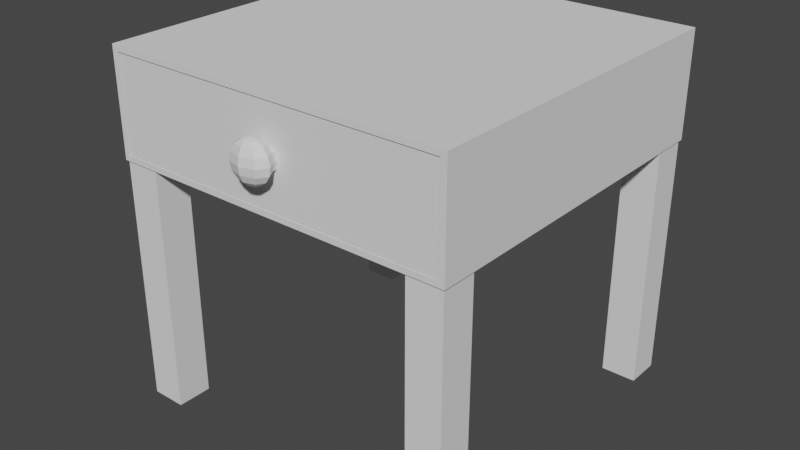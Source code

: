 # Source: SmallTable.blend  (saved by Blender 3.6.11; exported with 4.5.12 LTS)
import bpy
from mathutils import Matrix  # noqa: F401  (used for matrix-valued properties, if any)

bpy.ops.wm.read_factory_settings(use_empty=True)
scene = bpy.context.scene
scene.name = 'Scene'

# ---- collections
col_collection = bpy.data.collections.new('Collection'); scene.collection.children.link(col_collection)

# ---- world
world_world = bpy.data.worlds.new('World'); scene.world = world_world
world_world.use_nodes = True; world_world.node_tree.nodes.clear()
_N = world_world.node_tree.nodes; _L = world_world.node_tree.links
n0 = _N.new('ShaderNodeOutputWorld'); n0.name = 'World Output'; n0.location = (300, 300)
n1 = _N.new('ShaderNodeBackground'); n1.name = 'Background'; n1.location = (10, 300)
n1.inputs[0].default_value = (0.05088, 0.05088, 0.05088, 1.0)
_L.new(n1.outputs[0], n0.inputs[0])
n0.is_active_output = True
world_world.color = (0.05088, 0.05088, 0.05088)
world_world.use_sun_shadow = False
world_world.sun_shadow_jitter_overblur = 0.0

# ---- meshes
me_cube_001 = bpy.data.meshes.new('Cube.001')
me_cube_001.from_pydata([(-0.9667, -1.0, 1.433), (-0.9667, -1.0, 1.967), (-1.0, 1.0, 1.4), (-1.0, 1.0, 2.0), (0.9667, -1.0, 1.433), (0.9667, -1.0, 1.967), (1.0, 1.0, 1.4), (1.0, 1.0, 2.0), (-1.0, -1.0, 1.4), (-1.0, -1.0, 2.0), (1.0, -1.0, 2.0), (1.0, -1.0, 1.4), (-0.9667, 0.9686, 1.433), (-0.9667, 0.9686, 1.967), (0.9667, 0.9686, 1.967), (0.9667, 0.9686, 1.433), (-0.79, -0.79, 1.4), (-0.79, -0.79, 0.0), (-0.79, -0.99, 1.4), (-0.79, -0.99, 0.0), (-0.99, -0.79, 1.4), (-0.99, -0.79, 0.0), (-0.99, -0.99, 1.4), (-0.99, -0.99, 0.0), (0.79, -0.79, 1.4), (0.79, -0.79, 0.0), (0.79, -0.99, 1.4), (0.79, -0.99, 0.0), (0.99, -0.79, 1.4), (0.99, -0.79, 0.0), (0.99, -0.99, 1.4), (0.99, -0.99, 0.0), (-0.79, 0.79, 1.4), (-0.79, 0.79, 0.0), (-0.79, 0.99, 1.4), (-0.79, 0.99, 0.0), (-0.99, 0.79, 1.4), (-0.99, 0.79, 0.0), (-0.99, 0.99, 1.4), (-0.99, 0.99, 0.0), (0.79, 0.79, 1.4), (0.79, 0.79, 0.0), (0.79, 0.99, 1.4), (0.79, 0.99, 0.0), (0.99, 0.79, 1.4), (0.99, 0.79, 0.0), (0.99, 0.99, 1.4), (0.99, 0.99, 0.0)], [], [(8, 9, 3, 2), (2, 3, 7, 6), (6, 7, 10, 11), (0, 4, 15, 12), (2, 6, 11, 8), (7, 3, 9, 10), (0, 1, 9, 8), (5, 4, 11, 10), (4, 0, 8, 11), (1, 5, 10, 9), (15, 14, 13, 12), (1, 0, 12, 13), (5, 1, 13, 14), (4, 5, 14, 15), (16, 18, 19, 17), (18, 22, 23, 19), (22, 20, 21, 23), (20, 16, 17, 21), (18, 16, 20, 22), (23, 21, 17, 19), (24, 25, 27, 26), (26, 27, 31, 30), (30, 31, 29, 28), (28, 29, 25, 24), (26, 30, 28, 24), (31, 27, 25, 29), (32, 33, 35, 34), (34, 35, 39, 38), (38, 39, 37, 36), (36, 37, 33, 32), (34, 38, 36, 32), (39, 35, 33, 37), (40, 42, 43, 41), (42, 46, 47, 43), (46, 44, 45, 47), (44, 40, 41, 45), (42, 40, 44, 46), (47, 45, 41, 43)])
_uv = me_cube_001.uv_layers.new(name='UVMap')
_uv.uv.foreach_set('vector', [0.375, 0.0, 0.625, 0.0, 0.625, 0.25, 0.375, 0.25, 0.375, 0.25, 0.625, 0.25, 0.625, 0.5, 0.375, 0.5, 0.375, 0.5, 0.625, 0.5, 0.625, 0.75, 0.375, 0.75, 0.3889, 0.9958, 0.3889, 0.7542, 0.3889, 0.7542, 0.3889, 0.9958, 0.125, 0.5, 0.375, 0.5, 0.375, 0.75, 0.125, 0.75, 0.625, 0.5, 0.875, 0.5, 0.875, 0.75, 0.625, 0.75, 0.3889, 0.9958, 0.6111, 0.9958, 0.625, 1.0, 0.375, 1.0, 0.6111, 0.7542, 0.3889, 0.7542, 0.375, 0.75, 0.625, 0.75, 0.3889, 0.7542, 0.3889, 0.9958, 0.375, 1.0, 0.375, 0.75, 0.6111, 0.9958, 0.6111, 0.7542, 0.625, 0.75, 0.625, 1.0, 0.3889, 0.7542, 0.6111, 0.7542, 0.6111, 0.9958, 0.3889, 0.9958, 0.6111, 0.9958, 0.3889, 0.9958, 0.3889, 0.9958, 0.6111, 0.9958, 0.6111, 0.7542, 0.6111, 0.9958, 0.6111, 0.9958, 0.6111, 0.7542, 0.3889, 0.7542, 0.6111, 0.7542, 0.6111, 0.7542, 0.3889, 0.7542, 0.375, 0.0, 0.375, 0.25, 0.625, 0.25, 0.625, 0.0, 0.375, 0.25, 0.375, 0.5, 0.625, 0.5, 0.625, 0.25, 0.375, 0.5, 0.375, 0.75, 0.625, 0.75, 0.625, 0.5, 0.375, 0.75, 0.375, 1.0, 0.625, 1.0, 0.625, 0.75, 0.125, 0.5, 0.125, 0.75, 0.375, 0.75, 0.375, 0.5, 0.625, 0.5, 0.625, 0.75, 0.875, 0.75, 0.875, 0.5, 0.375, 0.0, 0.625, 0.0, 0.625, 0.25, 0.375, 0.25, 0.375, 0.25, 0.625, 0.25, 0.625, 0.5, 0.375, 0.5, 0.375, 0.5, 0.625, 0.5, 0.625, 0.75, 0.375, 0.75, 0.375, 0.75, 0.625, 0.75, 0.625, 1.0, 0.375, 1.0, 0.125, 0.5, 0.375, 0.5, 0.375, 0.75, 0.125, 0.75, 0.625, 0.5, 0.875, 0.5, 0.875, 0.75, 0.625, 0.75, 0.375, 0.0, 0.625, 0.0, 0.625, 0.25, 0.375, 0.25, 0.375, 0.25, 0.625, 0.25, 0.625, 0.5, 0.375, 0.5, 0.375, 0.5, 0.625, 0.5, 0.625, 0.75, 0.375, 0.75, 0.375, 0.75, 0.625, 0.75, 0.625, 1.0, 0.375, 1.0, 0.125, 0.5, 0.375, 0.5, 0.375, 0.75, 0.125, 0.75, 0.625, 0.5, 0.875, 0.5, 0.875, 0.75, 0.625, 0.75, 0.375, 0.0, 0.375, 0.25, 0.625, 0.25, 0.625, 0.0, 0.375, 0.25, 0.375, 0.5, 0.625, 0.5, 0.625, 0.25, 0.375, 0.5, 0.375, 0.75, 0.625, 0.75, 0.625, 0.5, 0.375, 0.75, 0.375, 1.0, 0.625, 1.0, 0.625, 0.75, 0.125, 0.5, 0.125, 0.75, 0.375, 0.75, 0.375, 0.5, 0.625, 0.5, 0.625, 0.75, 0.875, 0.75, 0.875, 0.5])
me_cube_001.update()
me_cube_003 = bpy.data.meshes.new('Cube.003')
me_cube_003.from_pydata([(-0.9276, -0.9608, 1.96), (0.9276, -0.9608, 1.96), (-0.9276, 0.9294, 1.96), (0.9276, 0.9294, 1.96), (-0.9609, -0.9942, 1.438), (0.9609, -0.9942, 1.438), (-0.9609, 0.9628, 1.438), (0.9609, 0.9628, 1.438), (-0.9609, -0.9942, 1.96), (0.9609, -0.9942, 1.96), (-0.9609, 0.9628, 1.96), (0.9609, 0.9628, 1.96), (-0.9276, -0.9608, 1.473), (0.9276, -0.9608, 1.473), (-0.9276, 0.9294, 1.473), (0.9276, 0.9294, 1.473), (-0.07469, -0.9689, 1.744), (-0.08085, -0.9689, 1.7), (-0.07469, -0.9689, 1.656), (7.999e-09, -0.9689, 1.744), (0.07469, -0.9689, 1.744), (0.08085, -0.9689, 1.7), (7.999e-09, -0.9689, 1.7), (7.999e-09, -0.9689, 1.656), (0.07469, -1.018, 1.744), (0.08085, -1.013, 1.7), (0.07469, -1.018, 1.656), (6.871e-09, -0.9961, 1.744), (6.871e-09, -0.9961, 1.656), (-0.07469, -1.018, 1.744), (-0.08085, -1.013, 1.7), (-0.07469, -1.018, 1.656), (-0.03094, -1.092, 1.594), (-0.05717, -1.11, 1.619), (-0.07469, -1.122, 1.656), (-0.08085, -1.127, 1.7), (-0.07469, -1.122, 1.744), (-0.05717, -1.11, 1.781), (-0.03094, -1.092, 1.806), (-0.04375, -1.07, 1.594), (-0.08085, -1.07, 1.619), (-0.1056, -1.07, 1.656), (-0.1143, -1.07, 1.7), (-0.1056, -1.07, 1.744), (-0.08085, -1.07, 1.781), (-0.04375, -1.07, 1.806), (-0.03094, -1.048, 1.594), (-0.05717, -1.03, 1.619), (-0.07469, -1.018, 1.656), (-0.08085, -1.013, 1.7), (-0.07469, -1.018, 1.744), (-0.05717, -1.03, 1.781), (-0.03094, -1.048, 1.806), (6.871e-09, -1.039, 1.594), (6.871e-09, -1.013, 1.619), (6.871e-09, -0.9961, 1.656), (0.07469, -0.9689, 1.656), (6.871e-09, -0.9961, 1.744), (6.871e-09, -1.013, 1.781), (6.871e-09, -1.039, 1.806), (0.03094, -1.048, 1.594), (0.05717, -1.03, 1.619), (0.07469, -1.018, 1.656), (0.08085, -1.013, 1.7), (0.07469, -1.018, 1.744), (0.05717, -1.03, 1.781), (0.03094, -1.048, 1.806), (0.04375, -1.07, 1.594), (0.08085, -1.07, 1.619), (0.1056, -1.07, 1.656), (0.1143, -1.07, 1.7), (0.1056, -1.07, 1.744), (0.08085, -1.07, 1.781), (0.04375, -1.07, 1.806), (0.03094, -1.092, 1.594), (0.05717, -1.11, 1.619), (0.07469, -1.122, 1.656), (0.08085, -1.127, 1.7), (0.07469, -1.122, 1.744), (0.05717, -1.11, 1.781), (0.03094, -1.092, 1.806), (6.871e-09, -1.07, 1.814), (6.871e-09, -1.07, 1.586), (6.871e-09, -1.101, 1.594), (6.871e-09, -1.127, 1.619), (6.871e-09, -1.144, 1.656), (6.871e-09, -1.15, 1.7), (6.871e-09, -1.144, 1.744), (6.871e-09, -1.127, 1.781), (6.871e-09, -1.101, 1.806)], [], [(3, 15, 13, 1), (4, 6, 7, 5), (9, 5, 7, 11), (8, 4, 5, 9), (10, 6, 4, 8), (11, 7, 6, 10), (0, 8, 9, 1), (3, 11, 10, 2), (1, 9, 11, 3), (2, 10, 8, 0), (12, 13, 15, 14), (1, 13, 12, 0), (0, 12, 14, 2), (2, 14, 15, 3), (27, 19, 16, 29), (28, 23, 56, 26), (30, 17, 18, 31), (24, 20, 19, 27), (17, 22, 23, 18), (16, 19, 22, 17), (19, 20, 21, 22), (22, 21, 56, 23), (49, 30, 31, 48), (62, 26, 25, 63), (57, 27, 29, 50), (48, 31, 28, 55), (26, 56, 21, 25), (29, 16, 17, 30), (25, 21, 20, 24), (31, 18, 23, 28), (88, 37, 36, 87), (86, 35, 34, 85), (84, 33, 32, 83), (89, 38, 37, 88), (87, 36, 35, 86), (85, 34, 33, 84), (83, 32, 82), (81, 38, 89), (38, 45, 44, 37), (36, 43, 42, 35), (34, 41, 40, 33), (32, 39, 82), (81, 45, 38), (37, 44, 43, 36), (35, 42, 41, 34), (33, 40, 39, 32), (41, 48, 47, 40), (39, 46, 82), (81, 52, 45), (44, 51, 50, 43), (42, 49, 48, 41), (40, 47, 46, 39), (45, 52, 51, 44), (43, 50, 49, 42), (81, 59, 52), (51, 58, 57, 50), (50, 29, 30, 49), (47, 54, 53, 46), (52, 59, 58, 51), (64, 24, 27, 57), (48, 55, 54, 47), (46, 53, 82), (54, 61, 60, 53), (59, 66, 65, 58), (55, 28, 26, 62), (55, 62, 61, 54), (53, 60, 82), (81, 66, 59), (58, 65, 64, 57), (63, 25, 24, 64), (66, 73, 72, 65), (64, 71, 70, 63), (62, 69, 68, 61), (60, 67, 82), (81, 73, 66), (65, 72, 71, 64), (63, 70, 69, 62), (61, 68, 67, 60), (67, 74, 82), (81, 80, 73), (72, 79, 78, 71), (70, 77, 76, 69), (68, 75, 74, 67), (73, 80, 79, 72), (71, 78, 77, 70), (69, 76, 75, 68), (79, 88, 87, 78), (77, 86, 85, 76), (75, 84, 83, 74), (80, 89, 88, 79), (78, 87, 86, 77), (76, 85, 84, 75), (74, 83, 82), (81, 89, 80)])
_uv = me_cube_003.uv_layers.new(name='UVMap')
_uv.uv.foreach_set('vector', [0.3889, 0.7584, 0.3889, 0.7584, 0.3889, 0.7584, 0.3889, 0.7584, 0.3889, 0.9958, 0.3889, 0.9958, 0.3889, 0.7542, 0.3889, 0.7542, 0.3889, 0.7542, 0.3889, 0.7542, 0.3889, 0.7542, 0.3889, 0.7542, 0.3889, 0.9958, 0.3889, 0.9958, 0.3889, 0.7542, 0.3889, 0.7542, 0.3889, 0.9958, 0.3889, 0.9958, 0.3889, 0.9958, 0.3889, 0.9958, 0.3889, 0.7542, 0.3889, 0.7542, 0.3889, 0.9958, 0.3889, 0.9958, 0.3889, 0.9916, 0.3889, 0.9958, 0.3889, 0.7542, 0.3889, 0.7584, 0.3889, 0.7584, 0.3889, 0.7542, 0.3889, 0.9958, 0.3889, 0.9916, 0.3889, 0.7584, 0.3889, 0.7542, 0.3889, 0.7542, 0.3889, 0.7584, 0.3889, 0.9916, 0.3889, 0.9958, 0.3889, 0.9958, 0.3889, 0.9916, 0.3889, 0.9916, 0.3889, 0.7584, 0.3889, 0.7584, 0.3889, 0.9916, 0.3889, 0.7584, 0.3889, 0.7584, 0.3889, 0.9916, 0.3889, 0.9916, 0.3889, 0.9916, 0.3889, 0.9916, 0.3889, 0.9916, 0.3889, 0.9916, 0.3889, 0.9916, 0.3889, 0.9916, 0.3889, 0.7584, 0.3889, 0.7584, 0.25, 0.375, 0.25, 0.375, 0.375, 0.375, 0.375, 0.375, 0.25, 0.625, 0.25, 0.625, 0.125, 0.625, 0.125, 0.625, 0.375, 0.5, 0.375, 0.5, 0.375, 0.625, 0.375, 0.625, 0.125, 0.375, 0.125, 0.375, 0.25, 0.375, 0.25, 0.375, 0.375, 0.5, 0.25, 0.5, 0.25, 0.625, 0.375, 0.625, 0.375, 0.375, 0.25, 0.375, 0.25, 0.5, 0.375, 0.5, 0.25, 0.375, 0.125, 0.375, 0.125, 0.5, 0.25, 0.5, 0.25, 0.5, 0.125, 0.5, 0.125, 0.625, 0.25, 0.625, 0.375, 0.5, 0.375, 0.5, 0.375, 0.625, 0.375, 0.625, 0.125, 0.625, 0.125, 0.625, 0.125, 0.5, 0.125, 0.5, 0.25, 0.375, 0.25, 0.375, 0.375, 0.375, 0.375, 0.375, 0.375, 0.625, 0.375, 0.625, 0.25, 0.625, 0.25, 0.625, 0.125, 0.625, 0.125, 0.625, 0.125, 0.5, 0.125, 0.5, 0.375, 0.375, 0.375, 0.375, 0.375, 0.5, 0.375, 0.5, 0.125, 0.5, 0.125, 0.5, 0.125, 0.375, 0.125, 0.375, 0.375, 0.625, 0.375, 0.625, 0.25, 0.625, 0.25, 0.625, 0.75, 0.25, 0.625, 0.25, 0.625, 0.375, 0.75, 0.375, 0.75, 0.5, 0.625, 0.5, 0.625, 0.625, 0.75, 0.625, 0.75, 0.75, 0.625, 0.75, 0.625, 0.875, 0.75, 0.875, 0.75, 0.125, 0.625, 0.125, 0.625, 0.25, 0.75, 0.25, 0.75, 0.375, 0.625, 0.375, 0.625, 0.5, 0.75, 0.5, 0.75, 0.625, 0.625, 0.625, 0.625, 0.75, 0.75, 0.75, 0.75, 0.875, 0.625, 0.875, 0.6875, 1.0, 0.6875, 0.0, 0.625, 0.125, 0.75, 0.125, 0.625, 0.125, 0.5, 0.125, 0.5, 0.25, 0.625, 0.25, 0.625, 0.375, 0.5, 0.375, 0.5, 0.5, 0.625, 0.5, 0.625, 0.625, 0.5, 0.625, 0.5, 0.75, 0.625, 0.75, 0.625, 0.875, 0.5, 0.875, 0.5625, 1.0, 0.5625, 0.0, 0.5, 0.125, 0.625, 0.125, 0.625, 0.25, 0.5, 0.25, 0.5, 0.375, 0.625, 0.375, 0.625, 0.5, 0.5, 0.5, 0.5, 0.625, 0.625, 0.625, 0.625, 0.75, 0.5, 0.75, 0.5, 0.875, 0.625, 0.875, 0.5, 0.625, 0.375, 0.625, 0.375, 0.75, 0.5, 0.75, 0.5, 0.875, 0.375, 0.875, 0.4375, 1.0, 0.4375, 0.0, 0.375, 0.125, 0.5, 0.125, 0.5, 0.25, 0.375, 0.25, 0.375, 0.375, 0.5, 0.375, 0.5, 0.5, 0.375, 0.5, 0.375, 0.625, 0.5, 0.625, 0.5, 0.75, 0.375, 0.75, 0.375, 0.875, 0.5, 0.875, 0.5, 0.125, 0.375, 0.125, 0.375, 0.25, 0.5, 0.25, 0.5, 0.375, 0.375, 0.375, 0.375, 0.5, 0.5, 0.5, 0.3125, 0.0, 0.25, 0.125, 0.375, 0.125, 0.375, 0.25, 0.25, 0.25, 0.25, 0.375, 0.375, 0.375, 0.375, 0.375, 0.375, 0.375, 0.375, 0.5, 0.375, 0.5, 0.375, 0.75, 0.25, 0.75, 0.25, 0.875, 0.375, 0.875, 0.375, 0.125, 0.25, 0.125, 0.25, 0.25, 0.375, 0.25, 0.125, 0.375, 0.125, 0.375, 0.25, 0.375, 0.25, 0.375, 0.375, 0.625, 0.25, 0.625, 0.25, 0.75, 0.375, 0.75, 0.375, 0.875, 0.25, 0.875, 0.3125, 1.0, 0.25, 0.75, 0.125, 0.75, 0.125, 0.875, 0.25, 0.875, 0.25, 0.125, 0.125, 0.125, 0.125, 0.25, 0.25, 0.25, 0.25, 0.625, 0.25, 0.625, 0.125, 0.625, 0.125, 0.625, 0.25, 0.625, 0.125, 0.625, 0.125, 0.75, 0.25, 0.75, 0.25, 0.875, 0.125, 0.875, 0.1875, 1.0, 0.1875, 0.0, 0.125, 0.125, 0.25, 0.125, 0.25, 0.25, 0.125, 0.25, 0.125, 0.375, 0.25, 0.375, 0.125, 0.5, 0.125, 0.5, 0.125, 0.375, 0.125, 0.375, 0.125, 0.125, 0.0, 0.125, 0.0, 0.25, 0.125, 0.25, 0.125, 0.375, 0.0, 0.375, 0.0, 0.5, 0.125, 0.5, 0.125, 0.625, 0.0, 0.625, 0.0, 0.75, 0.125, 0.75, 0.125, 0.875, 0.0, 0.875, 0.0625, 1.0, 0.0625, 0.0, 0.0, 0.125, 0.125, 0.125, 0.125, 0.25, 0.0, 0.25, 0.0, 0.375, 0.125, 0.375, 0.125, 0.5, 0.0, 0.5, 0.0, 0.625, 0.125, 0.625, 0.125, 0.75, 0.0, 0.75, 0.0, 0.875, 0.125, 0.875, 1.0, 0.875, 0.875, 0.875, 0.9375, 1.0, 0.9375, 0.0, 0.875, 0.125, 1.0, 0.125, 1.0, 0.25, 0.875, 0.25, 0.875, 0.375, 1.0, 0.375, 1.0, 0.5, 0.875, 0.5, 0.875, 0.625, 1.0, 0.625, 1.0, 0.75, 0.875, 0.75, 0.875, 0.875, 1.0, 0.875, 1.0, 0.125, 0.875, 0.125, 0.875, 0.25, 1.0, 0.25, 1.0, 0.375, 0.875, 0.375, 0.875, 0.5, 1.0, 0.5, 1.0, 0.625, 0.875, 0.625, 0.875, 0.75, 1.0, 0.75, 0.875, 0.25, 0.75, 0.25, 0.75, 0.375, 0.875, 0.375, 0.875, 0.5, 0.75, 0.5, 0.75, 0.625, 0.875, 0.625, 0.875, 0.75, 0.75, 0.75, 0.75, 0.875, 0.875, 0.875, 0.875, 0.125, 0.75, 0.125, 0.75, 0.25, 0.875, 0.25, 0.875, 0.375, 0.75, 0.375, 0.75, 0.5, 0.875, 0.5, 0.875, 0.625, 0.75, 0.625, 0.75, 0.75, 0.875, 0.75, 0.875, 0.875, 0.75, 0.875, 0.8125, 1.0, 0.8125, 0.0, 0.75, 0.125, 0.875, 0.125])
me_cube_003.update()

# ---- objects
ob_table = bpy.data.objects.new('Table', me_cube_001)
ob_drawer = bpy.data.objects.new('Drawer', me_cube_003)

# ---- transforms, parenting, visibility, modifiers, constraints
ob_table.location = (0.0, 0.0, 0.0)
ob_drawer.location = (0.0, 0.0, 0.0)

# ---- collection membership
col_collection.objects.link(ob_table)
col_collection.objects.link(ob_drawer)

# ---- scene / render settings (as saved in the file)
scene.frame_start = 1; scene.frame_end = 250; scene.frame_set(33)
scene.render.engine = 'BLENDER_EEVEE_NEXT'
scene.cycles.sampling_pattern = 'TABULATED_SOBOL'
scene.view_settings.view_transform = 'Filmic'
bpy.context.view_layer.update()

# ---- added for rendering (the .blend has no active camera and no usable light): camera, sun
cam_auto = bpy.data.cameras.new('AutoCamera')
cam_auto.lens = 50.0
cam_auto.sensor_width = 36.0
cam_auto.clip_end = 1000.0
ob_auto_camera = bpy.data.objects.new('AutoCamera', cam_auto)
scene.collection.objects.link(ob_auto_camera)
ob_auto_camera.location = (3.28717, -4.01962, 3.62974)
ob_auto_camera.rotation_euler = (1.09748, -7.21219e-08, 0.694738)
scene.camera = ob_auto_camera
light_auto_sun = bpy.data.lights.new('AutoSun', 'SUN')
light_auto_sun.energy = 3.0
light_auto_sun.angle = 0.0523599
ob_auto_sun = bpy.data.objects.new('AutoSun', light_auto_sun)
scene.collection.objects.link(ob_auto_sun)
ob_auto_sun.rotation_euler = (0.872665, 0.174533, 0.523599)
bpy.context.view_layer.update()
